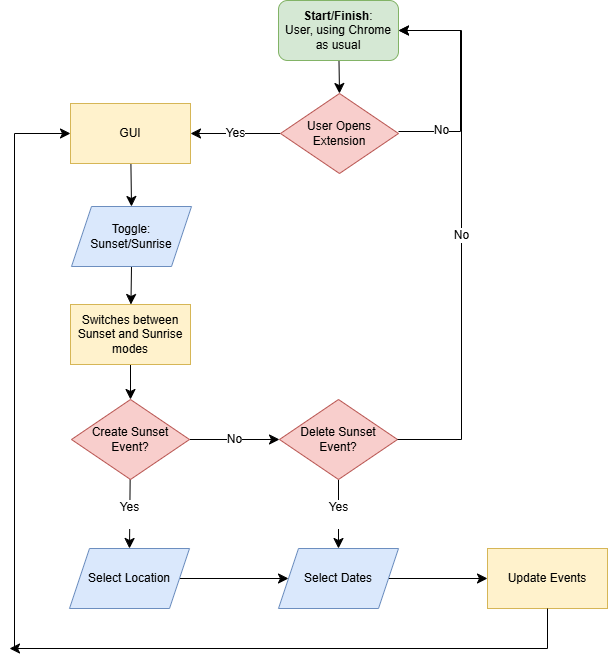

The diagram above was exported from draw.io. Its source (the exported page's mxGraphModel, read from the mxfile embedded in the PNG):
<mxGraphModel dx="1834" dy="830" grid="0" gridSize="10" guides="1" tooltips="1" connect="1" arrows="1" fold="1" page="0" pageScale="1" pageWidth="850" pageHeight="1100" math="0" shadow="0">
  <root>
    <mxCell id="0" />
    <mxCell id="1" parent="0" />
    <mxCell id="ZuKiBpw5XlDCioIb0piq-3" style="edgeStyle=none;curved=1;rounded=0;orthogonalLoop=1;jettySize=auto;html=1;entryX=0.5;entryY=0;entryDx=0;entryDy=0;fontSize=12;startSize=8;endSize=8;" edge="1" parent="1" source="ZuKiBpw5XlDCioIb0piq-1" target="ZuKiBpw5XlDCioIb0piq-2">
      <mxGeometry relative="1" as="geometry" />
    </mxCell>
    <mxCell id="ZuKiBpw5XlDCioIb0piq-1" value="&lt;b&gt;Start/Finish&lt;/b&gt;:&lt;div&gt;User, using Chrome as usual&lt;/div&gt;" style="rounded=1;whiteSpace=wrap;html=1;fillColor=#d5e8d4;strokeColor=#82b366;" vertex="1" parent="1">
      <mxGeometry x="-22" y="209" width="120" height="60" as="geometry" />
    </mxCell>
    <mxCell id="ZuKiBpw5XlDCioIb0piq-8" value="Yes" style="edgeStyle=none;curved=1;rounded=0;orthogonalLoop=1;jettySize=auto;html=1;exitX=0;exitY=0.5;exitDx=0;exitDy=0;entryX=1;entryY=0.5;entryDx=0;entryDy=0;fontSize=12;startSize=8;endSize=8;" edge="1" parent="1" source="ZuKiBpw5XlDCioIb0piq-2" target="ZuKiBpw5XlDCioIb0piq-7">
      <mxGeometry relative="1" as="geometry" />
    </mxCell>
    <mxCell id="ZuKiBpw5XlDCioIb0piq-2" value="User Opens Extension" style="rhombus;whiteSpace=wrap;html=1;fillColor=#f8cecc;strokeColor=#b85450;" vertex="1" parent="1">
      <mxGeometry x="-20" y="302" width="118" height="80" as="geometry" />
    </mxCell>
    <mxCell id="ZuKiBpw5XlDCioIb0piq-5" value="" style="edgeStyle=elbowEdgeStyle;elbow=vertical;endArrow=classic;html=1;curved=0;rounded=0;endSize=8;startSize=8;fontSize=12;exitX=1;exitY=0.475;exitDx=0;exitDy=0;exitPerimeter=0;entryX=1;entryY=0.5;entryDx=0;entryDy=0;" edge="1" parent="1" source="ZuKiBpw5XlDCioIb0piq-2" target="ZuKiBpw5XlDCioIb0piq-1">
      <mxGeometry width="50" height="50" relative="1" as="geometry">
        <mxPoint x="175" y="625" as="sourcePoint" />
        <mxPoint x="225" y="575" as="targetPoint" />
        <Array as="points">
          <mxPoint x="160" y="288" />
        </Array>
      </mxGeometry>
    </mxCell>
    <mxCell id="ZuKiBpw5XlDCioIb0piq-6" value="No" style="edgeLabel;html=1;align=center;verticalAlign=middle;resizable=0;points=[];fontSize=12;" vertex="1" connectable="0" parent="ZuKiBpw5XlDCioIb0piq-5">
      <mxGeometry x="-0.6267" y="2" relative="1" as="geometry">
        <mxPoint as="offset" />
      </mxGeometry>
    </mxCell>
    <mxCell id="ZuKiBpw5XlDCioIb0piq-10" style="edgeStyle=none;curved=1;rounded=0;orthogonalLoop=1;jettySize=auto;html=1;entryX=0.5;entryY=0;entryDx=0;entryDy=0;fontSize=12;startSize=8;endSize=8;" edge="1" parent="1" source="ZuKiBpw5XlDCioIb0piq-7" target="ZuKiBpw5XlDCioIb0piq-33">
      <mxGeometry relative="1" as="geometry">
        <mxPoint x="-170" y="413" as="targetPoint" />
      </mxGeometry>
    </mxCell>
    <mxCell id="ZuKiBpw5XlDCioIb0piq-7" value="GUI" style="rounded=0;whiteSpace=wrap;html=1;fillColor=#fff2cc;strokeColor=#d6b656;" vertex="1" parent="1">
      <mxGeometry x="-230" y="312" width="120" height="60" as="geometry" />
    </mxCell>
    <mxCell id="ZuKiBpw5XlDCioIb0piq-17" value="No" style="edgeStyle=none;curved=1;rounded=0;orthogonalLoop=1;jettySize=auto;html=1;entryX=0;entryY=0.5;entryDx=0;entryDy=0;fontSize=12;startSize=8;endSize=8;" edge="1" parent="1" source="ZuKiBpw5XlDCioIb0piq-9" target="ZuKiBpw5XlDCioIb0piq-16">
      <mxGeometry relative="1" as="geometry" />
    </mxCell>
    <mxCell id="ZuKiBpw5XlDCioIb0piq-18" value="Yes&lt;div&gt;&lt;br&gt;&lt;/div&gt;" style="edgeStyle=none;curved=1;rounded=0;orthogonalLoop=1;jettySize=auto;html=1;fontSize=12;startSize=8;endSize=8;entryX=0.5;entryY=0;entryDx=0;entryDy=0;" edge="1" parent="1" source="ZuKiBpw5XlDCioIb0piq-9" target="ZuKiBpw5XlDCioIb0piq-14">
      <mxGeometry relative="1" as="geometry">
        <mxPoint x="-168" y="729" as="targetPoint" />
      </mxGeometry>
    </mxCell>
    <mxCell id="ZuKiBpw5XlDCioIb0piq-9" value="Create Sunset Event?" style="rhombus;whiteSpace=wrap;html=1;fillColor=#f8cecc;strokeColor=#b85450;" vertex="1" parent="1">
      <mxGeometry x="-229" y="608" width="118" height="80" as="geometry" />
    </mxCell>
    <mxCell id="ZuKiBpw5XlDCioIb0piq-11" style="edgeStyle=none;curved=1;rounded=0;orthogonalLoop=1;jettySize=auto;html=1;exitX=0.5;exitY=1;exitDx=0;exitDy=0;fontSize=12;startSize=8;endSize=8;" edge="1" parent="1" source="ZuKiBpw5XlDCioIb0piq-9" target="ZuKiBpw5XlDCioIb0piq-9">
      <mxGeometry relative="1" as="geometry" />
    </mxCell>
    <mxCell id="ZuKiBpw5XlDCioIb0piq-19" style="edgeStyle=none;curved=1;rounded=0;orthogonalLoop=1;jettySize=auto;html=1;entryX=0;entryY=0.5;entryDx=0;entryDy=0;fontSize=12;startSize=8;endSize=8;" edge="1" parent="1" source="ZuKiBpw5XlDCioIb0piq-14" target="ZuKiBpw5XlDCioIb0piq-15">
      <mxGeometry relative="1" as="geometry" />
    </mxCell>
    <mxCell id="ZuKiBpw5XlDCioIb0piq-14" value="Select Location" style="shape=parallelogram;perimeter=parallelogramPerimeter;whiteSpace=wrap;html=1;fixedSize=1;fillColor=#dae8fc;strokeColor=#6c8ebf;" vertex="1" parent="1">
      <mxGeometry x="-231" y="757" width="120" height="60" as="geometry" />
    </mxCell>
    <mxCell id="ZuKiBpw5XlDCioIb0piq-21" style="edgeStyle=none;curved=1;rounded=0;orthogonalLoop=1;jettySize=auto;html=1;entryX=0;entryY=0.5;entryDx=0;entryDy=0;fontSize=12;startSize=8;endSize=8;" edge="1" parent="1" source="ZuKiBpw5XlDCioIb0piq-15" target="ZuKiBpw5XlDCioIb0piq-20">
      <mxGeometry relative="1" as="geometry" />
    </mxCell>
    <mxCell id="ZuKiBpw5XlDCioIb0piq-15" value="Select Dates" style="shape=parallelogram;perimeter=parallelogramPerimeter;whiteSpace=wrap;html=1;fixedSize=1;fillColor=#dae8fc;strokeColor=#6c8ebf;" vertex="1" parent="1">
      <mxGeometry x="-22" y="757" width="120" height="60" as="geometry" />
    </mxCell>
    <mxCell id="ZuKiBpw5XlDCioIb0piq-23" value="Yes&lt;div&gt;&lt;br&gt;&lt;/div&gt;" style="edgeStyle=none;curved=1;rounded=0;orthogonalLoop=1;jettySize=auto;html=1;entryX=0.5;entryY=0;entryDx=0;entryDy=0;fontSize=12;startSize=8;endSize=8;" edge="1" parent="1" source="ZuKiBpw5XlDCioIb0piq-16" target="ZuKiBpw5XlDCioIb0piq-15">
      <mxGeometry relative="1" as="geometry" />
    </mxCell>
    <mxCell id="ZuKiBpw5XlDCioIb0piq-16" value="Delete Sunset Event?" style="rhombus;whiteSpace=wrap;html=1;fillColor=#f8cecc;strokeColor=#b85450;" vertex="1" parent="1">
      <mxGeometry x="-21" y="608" width="118" height="80" as="geometry" />
    </mxCell>
    <mxCell id="ZuKiBpw5XlDCioIb0piq-20" value="Update Events" style="rounded=0;whiteSpace=wrap;html=1;fillColor=#fff2cc;strokeColor=#d6b656;" vertex="1" parent="1">
      <mxGeometry x="187" y="757" width="120" height="60" as="geometry" />
    </mxCell>
    <mxCell id="ZuKiBpw5XlDCioIb0piq-27" value="No" style="edgeStyle=elbowEdgeStyle;elbow=horizontal;endArrow=classic;html=1;curved=0;rounded=0;endSize=8;startSize=8;fontSize=12;exitX=1;exitY=0.5;exitDx=0;exitDy=0;entryX=1;entryY=0.5;entryDx=0;entryDy=0;" edge="1" parent="1" source="ZuKiBpw5XlDCioIb0piq-16" target="ZuKiBpw5XlDCioIb0piq-1">
      <mxGeometry width="50" height="50" relative="1" as="geometry">
        <mxPoint x="109" y="515" as="sourcePoint" />
        <mxPoint x="159" y="465" as="targetPoint" />
        <Array as="points">
          <mxPoint x="161" y="376" />
        </Array>
      </mxGeometry>
    </mxCell>
    <mxCell id="ZuKiBpw5XlDCioIb0piq-28" value="" style="edgeStyle=elbowEdgeStyle;elbow=vertical;endArrow=classic;html=1;curved=0;rounded=0;endSize=8;startSize=8;fontSize=12;exitX=0.5;exitY=1;exitDx=0;exitDy=0;" edge="1" parent="1" source="ZuKiBpw5XlDCioIb0piq-20">
      <mxGeometry width="50" height="50" relative="1" as="geometry">
        <mxPoint x="-365" y="807" as="sourcePoint" />
        <mxPoint x="-291" y="857" as="targetPoint" />
        <Array as="points">
          <mxPoint x="-183" y="857" />
        </Array>
      </mxGeometry>
    </mxCell>
    <mxCell id="ZuKiBpw5XlDCioIb0piq-29" value="" style="edgeStyle=segmentEdgeStyle;endArrow=classic;html=1;curved=0;rounded=0;endSize=8;startSize=8;fontSize=12;entryX=0;entryY=0.5;entryDx=0;entryDy=0;" edge="1" parent="1" target="ZuKiBpw5XlDCioIb0piq-7">
      <mxGeometry width="50" height="50" relative="1" as="geometry">
        <mxPoint x="-286" y="857" as="sourcePoint" />
        <mxPoint x="-226" y="172" as="targetPoint" />
        <Array as="points">
          <mxPoint x="-286" y="342" />
        </Array>
      </mxGeometry>
    </mxCell>
    <mxCell id="ZuKiBpw5XlDCioIb0piq-32" value="" style="edgeStyle=none;curved=1;rounded=0;orthogonalLoop=1;jettySize=auto;html=1;fontSize=12;startSize=8;endSize=8;exitX=0.5;exitY=1;exitDx=0;exitDy=0;" edge="1" parent="1" source="ZuKiBpw5XlDCioIb0piq-33" target="ZuKiBpw5XlDCioIb0piq-31">
      <mxGeometry relative="1" as="geometry">
        <mxPoint x="-169.6418272879041" y="492.75717104264686" as="sourcePoint" />
      </mxGeometry>
    </mxCell>
    <mxCell id="ZuKiBpw5XlDCioIb0piq-34" style="edgeStyle=none;curved=1;rounded=0;orthogonalLoop=1;jettySize=auto;html=1;entryX=0.5;entryY=0;entryDx=0;entryDy=0;fontSize=12;startSize=8;endSize=8;" edge="1" parent="1" source="ZuKiBpw5XlDCioIb0piq-31" target="ZuKiBpw5XlDCioIb0piq-9">
      <mxGeometry relative="1" as="geometry" />
    </mxCell>
    <mxCell id="ZuKiBpw5XlDCioIb0piq-31" value="Switches between Sunset and Sunrise modes" style="whiteSpace=wrap;html=1;fillColor=#fff2cc;strokeColor=#d6b656;" vertex="1" parent="1">
      <mxGeometry x="-230" y="513" width="120" height="60" as="geometry" />
    </mxCell>
    <mxCell id="ZuKiBpw5XlDCioIb0piq-33" value="Toggle: Sunset/Sunrise" style="shape=parallelogram;perimeter=parallelogramPerimeter;whiteSpace=wrap;html=1;fixedSize=1;fillColor=#dae8fc;strokeColor=#6c8ebf;" vertex="1" parent="1">
      <mxGeometry x="-229" y="415" width="120" height="60" as="geometry" />
    </mxCell>
  </root>
</mxGraphModel>